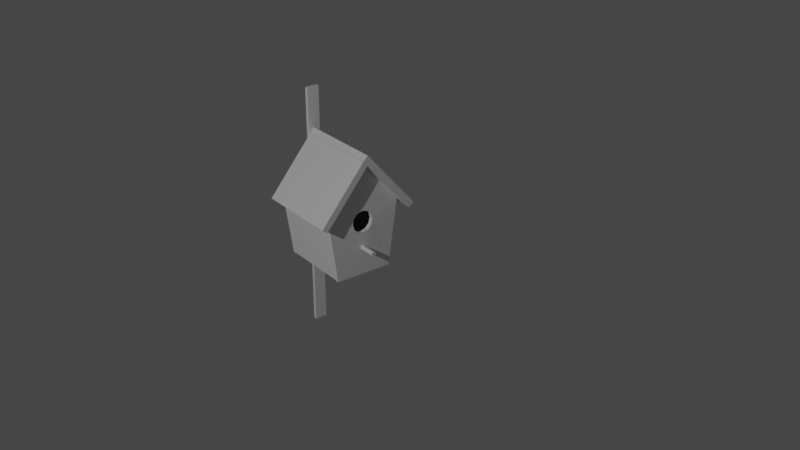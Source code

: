 # Source: birdhouse.blend  (saved by Blender 2.83.20; exported with 4.5.12 LTS)
import bpy
from mathutils import Matrix  # noqa: F401  (used for matrix-valued properties, if any)

bpy.ops.wm.read_factory_settings(use_empty=True)
scene = bpy.context.scene
scene.name = 'Scene'

# ---- collections
col_collection = bpy.data.collections.new('Collection'); scene.collection.children.link(col_collection)

# ---- world
world_world = bpy.data.worlds.new('World'); scene.world = world_world
world_world.use_nodes = True; world_world.node_tree.nodes.clear()
_N = world_world.node_tree.nodes; _L = world_world.node_tree.links
n0 = _N.new('ShaderNodeOutputWorld'); n0.name = 'World Output'; n0.location = (300, 300)
n1 = _N.new('ShaderNodeBackground'); n1.name = 'Background'; n1.location = (10, 300)
n1.inputs[0].default_value = (0.05088, 0.05088, 0.05088, 1.0)
_L.new(n1.outputs[0], n0.inputs[0])
n0.is_active_output = True
world_world.color = (0.05088, 0.05088, 0.05088)
world_world.use_sun_shadow = False
world_world.sun_shadow_jitter_overblur = 0.0

# ---- cameras
cam_camera = bpy.data.cameras.new('Camera')
cam_camera.clip_end = 100.0
cam_camera.ortho_scale = 7.314

# ---- lights
light_light = bpy.data.lights.new('Light', 'POINT')
light_light.transmission_factor = 0.0
light_light.energy = 1000.0
light_light.shadow_soft_size = 0.1
light_light.shadow_maximum_resolution = 0.006
light_light.use_absolute_resolution = True

# ---- meshes
me_plane = bpy.data.meshes.new('Plane')
me_plane.from_pydata([(-1.054, -0.7452, 0.0), (0.9464, -0.7452, 0.0), (-1.054, 0.7458, 0.0), (0.9464, 0.7458, 0.0), (-0.9407, -0.7452, 0.0), (0.8291, -0.7452, 0.0), (0.8291, 0.7458, 0.0), (-0.9407, 0.7458, 0.0), (0.9356, -0.9867, 1.779), (0.8183, -0.9867, 1.779), (-0.9407, 0.6703, 0.0), (0.8291, 0.6703, 0.0), (-0.9514, 1.013, 1.779), (-1.064, 1.013, 1.779), (-0.9407, -0.6599, 0.0), (0.8291, -0.6599, 0.0), (-1.064, -0.9867, 1.779), (-0.9514, -0.9867, 1.779), (0.9356, 1.013, 1.779), (0.8183, 1.013, 1.779), (-0.9514, 0.912, 1.779), (0.8183, 0.912, 1.779), (-0.9514, -0.8723, 1.779), (0.8183, -0.8723, 1.779), (0.8183, 0.002051, 2.953), (0.9356, 0.002051, 2.953), (-1.064, 0.002051, 2.953), (-0.9514, 0.002051, 2.953), (0.8291, -0.7595, 0.0), (0.9464, -0.7595, 0.0), (0.8183, -1.006, 1.779), (0.9356, -1.006, 1.779), (0.9356, 1.03, 1.779), (0.8183, 1.03, 1.779), (0.9464, 0.7583, 0.0), (0.8291, 0.7583, 0.0), (-0.9407, 0.7587, 0.0), (-1.054, 0.7587, 0.0), (-0.9514, 1.031, 1.779), (-1.064, 1.031, 1.779), (-1.054, -0.7558, 0.0), (-0.9407, -0.7558, 0.0), (-1.064, -1.001, 1.779), (-0.9514, -1.001, 1.779), (0.9579, -0.1547, 1.163), (0.8406, -0.1547, 1.162), (0.9593, -0.01098, 1.125), (0.842, -0.01098, 1.124), (0.9579, 0.1328, 1.163), (0.8406, 0.1328, 1.162), (0.9541, -0.26, 1.269), (0.8368, -0.26, 1.268), (0.9541, 0.238, 1.269), (0.8368, 0.238, 1.268), (0.9489, -0.2985, 1.412), (0.8316, -0.2985, 1.411), (0.9489, 0.2765, 1.412), (0.8316, 0.2765, 1.411), (0.9437, -0.26, 1.556), (0.8264, -0.26, 1.555), (0.9399, -0.1547, 1.661), (0.8226, -0.1547, 1.66), (0.9437, 0.238, 1.556), (0.8264, 0.238, 1.555), (0.9399, 0.1328, 1.661), (0.8226, 0.1328, 1.66), (0.9385, -0.01098, 1.7), (0.8212, -0.01098, 1.699)], [], [(16, 17, 27, 26), (13, 12, 38, 39), (11, 15, 23, 55, 51, 45, 47, 49, 53, 57, 21), (14, 15, 11, 10), (18, 3, 34, 32), (21, 23, 9, 24, 19), (2, 0, 16, 13), (17, 9, 23, 22), (15, 14, 22, 23), (20, 21, 19, 12), (6, 7, 12, 19), (10, 11, 21, 20), (17, 16, 42, 43), (1, 3, 18, 56, 52, 48, 46, 44, 50, 54, 8), (1, 8, 31, 29), (4, 5, 9, 17), (14, 10, 20, 22), (12, 13, 26, 27), (13, 16, 26), (20, 12, 27, 17, 22), (18, 19, 24, 25), (8, 18, 25), (9, 8, 25, 24), (28, 29, 31, 30), (5, 1, 29, 28), (9, 5, 28, 30), (8, 9, 30, 31), (34, 35, 33, 32), (3, 6, 35, 34), (19, 18, 32, 33), (6, 19, 33, 35), (36, 37, 39, 38), (7, 2, 37, 36), (12, 7, 36, 38), (2, 13, 39, 37), (40, 41, 43, 42), (0, 4, 41, 40), (4, 17, 43, 41), (16, 0, 40, 42), (6, 11, 10, 7), (4, 14, 15, 5), (5, 6, 3, 1), (7, 4, 0, 2), (50, 51, 55, 54), (66, 67, 65, 64), (54, 55, 59, 58), (44, 45, 51, 50), (60, 61, 67, 66), (46, 47, 45, 44), (8, 54, 58, 60, 66, 64, 62, 56, 18), (48, 49, 47, 46), (52, 53, 49, 48), (62, 63, 57, 56), (21, 57, 63, 65, 67, 61, 59, 55, 23), (64, 65, 63, 62), (56, 57, 53, 52), (58, 59, 61, 60)])
_uv = me_plane.uv_layers.new(name='UVMap')
_uv.uv.foreach_set('vector', [0.0, 0.0, 0.0, 0.0, 0.0, 0.0, 0.0, 0.0, 0.0, 0.0, 0.0, 0.0, 0.0, 0.0, 0.0, 0.0, 0.3898, 0.9493, 0.3898, 0.0572, 0.3898, 0.0572, 0.3898, 0.3388, 0.3898, 0.3561, 0.3898, 0.4111, 0.3898, 0.4895, 0.3898, 0.5678, 0.3898, 0.6224, 0.3898, 0.639, 0.3898, 0.9493, 0.05647, 0.0572, 0.3898, 0.0572, 0.3898, 0.9493, 0.05647, 0.9493, 0.0, 0.0, 0.0, 0.0, 0.0, 0.0, 0.0, 0.0, 0.3898, 0.9493, 0.3898, 0.0572, 0.3898, 0.0, 0.3898, 0.0, 0.3898, 1.0, 0.0, 0.0, 0.0, 0.0, 0.0, 0.0, 0.0, 0.0, 0.05647, 0.0, 0.3898, 0.0, 0.3898, 0.0572, 0.05647, 0.0572, 0.3898, 0.0572, 0.05647, 0.0572, 0.05647, 0.0572, 0.3898, 0.0572, 0.05647, 0.9493, 0.3898, 0.9493, 0.3898, 1.0, 0.05647, 1.0, 0.0, 0.0, 0.0, 0.0, 0.0, 0.0, 0.0, 0.0, 0.05647, 0.9493, 0.3898, 0.9493, 0.3898, 0.9493, 0.05647, 0.9493, 0.0, 0.0, 0.0, 0.0, 0.0, 0.0, 0.0, 0.0, 0.0, 0.0, 0.0, 0.0, 0.0, 0.0, 0.0, 0.0, 0.0, 0.0, 0.0, 0.0, 0.0, 0.0, 0.0, 0.0, 0.0, 0.0, 0.0, 0.0, 0.0, 0.0, 0.0, 0.0, 0.0, 0.0, 0.0, 0.0, 0.0, 0.0, 0.0, 0.0, 0.0, 0.0, 0.0, 0.0, 0.0, 0.0, 0.05647, 0.0572, 0.05647, 0.9493, 0.05647, 0.9493, 0.05647, 0.0572, 0.0, 0.0, 0.0, 0.0, 0.0, 0.0, 0.05647, 0.0, 0.0, 0.0, 0.0, 0.0, 0.0, 0.0, 0.05647, 0.9493, 0.05647, 1.0, 0.05647, 0.0, 0.05647, 0.0, 0.05647, 0.0572, 0.0, 0.0, 0.0, 0.0, 0.3898, 0.0, 1.0, 0.0, 0.0, 0.0, 0.0, 0.0, 0.0, 0.0, 0.0, 0.0, 0.0, 0.0, 0.0, 0.0, 0.0, 0.0, 0.0, 0.0, 0.0, 0.0, 0.0, 0.0, 0.0, 0.0, 0.0, 0.0, 0.0, 0.0, 0.0, 0.0, 0.0, 0.0, 0.0, 0.0, 0.0, 0.0, 0.0, 0.0, 0.0, 0.0, 0.0, 0.0, 0.0, 0.0, 0.0, 0.0, 0.0, 0.0, 0.0, 0.0, 0.0, 0.0, 0.0, 0.0, 0.0, 0.0, 0.0, 0.0, 0.0, 0.0, 0.0, 0.0, 0.0, 0.0, 0.0, 0.0, 0.0, 0.0, 0.0, 0.0, 0.0, 0.0, 0.0, 0.0, 0.0, 0.0, 0.0, 0.0, 0.0, 0.0, 0.0, 0.0, 0.0, 0.0, 0.0, 0.0, 0.0, 0.0, 0.0, 0.0, 0.0, 0.0, 0.0, 0.0, 0.0, 0.0, 0.0, 0.0, 0.0, 0.0, 0.0, 0.0, 0.0, 0.0, 0.0, 0.0, 0.0, 0.0, 0.0, 0.0, 0.0, 0.0, 0.0, 0.0, 0.0, 0.0, 0.0, 0.0, 0.0, 0.0, 0.0, 0.0, 0.0, 0.0, 0.0, 0.0, 0.0, 0.0, 0.0, 0.0, 0.0, 0.0, 0.0, 0.0, 0.0, 0.0, 0.0, 0.0, 0.0, 0.0, 0.0, 0.0, 0.0, 0.0, 0.0, 0.0, 0.3898, 0.9493, 0.05647, 0.9493, 0.0, 0.0, 0.0, 0.0, 0.05647, 0.0572, 0.3898, 0.0572, 0.0, 0.0, 0.0, 0.0, 0.0, 0.0, 0.0, 0.0, 0.0, 0.0, 0.0, 0.0, 0.0, 0.0, 0.0, 0.0, 0.0, 0.0, 0.4167, 0.8147, 0.4167, 0.9121, 0.5, 0.9155, 0.5, 0.8181, 0.75, 0.8249, 0.75, 0.9223, 0.8333, 0.9214, 0.8333, 0.824, 0.5, 0.8181, 0.5, 0.9155, 0.5833, 0.9189, 0.5833, 0.8215, 0.3333, 0.8122, 0.3333, 0.9096, 0.4167, 0.9121, 0.4167, 0.8147, 0.6667, 0.824, 0.6667, 0.9214, 0.75, 0.9223, 0.75, 0.8249, 0.25, 0.8113, 0.25, 0.9087, 0.3333, 0.9096, 0.3333, 0.8122, 0.0, 0.0, 0.0, 0.0, 0.0, 0.0, 0.0, 0.0, 0.0, 0.0, 0.0, 0.0, 0.0, 0.0, 0.0, 0.0, 0.0, 0.0, 0.1667, 0.8122, 0.1667, 0.9096, 0.25, 0.9087, 0.25, 0.8113, 0.08333, 0.8147, 0.08333, 0.9121, 0.1667, 0.9096, 0.1667, 0.8122, 0.9167, 0.8215, 0.9167, 0.9189, 1.0, 0.9155, 1.0, 0.8181, 0.3898, 0.9493, 0.3898, 0.639, 0.3898, 0.6158, 0.3898, 0.5608, 0.3898, 0.4881, 0.3898, 0.4156, 0.3898, 0.3613, 0.3898, 0.3388, 0.3898, 0.0572, 0.8333, 0.824, 0.8333, 0.9214, 0.9167, 0.9189, 0.9167, 0.8215, 7.451e-08, 0.8181, 7.451e-08, 0.9155, 0.08333, 0.9121, 0.08333, 0.8147, 0.5833, 0.8215, 0.5833, 0.9189, 0.6667, 0.9214, 0.6667, 0.824])
me_plane.use_remesh_fix_poles = True
me_plane.use_remesh_preserve_attributes = False
me_plane.use_mirror_vertex_groups = False
me_plane.update()
me_cube_002 = bpy.data.meshes.new('Cube.002')
me_cube_002.from_pydata([(-1.0, -1.0, -1.0), (-1.0, -0.9945, 1.007), (-1.0, 1.0, -1.0), (-1.0, 1.005, 0.9885), (1.0, -1.0, -1.0), (0.9999, -0.9945, 1.007), (1.0, 1.0, -1.0), (0.9999, 1.005, 0.9885)], [], [(0, 1, 3, 2), (2, 3, 7, 6), (6, 7, 5, 4), (4, 5, 1, 0), (2, 6, 4, 0), (7, 3, 1, 5)])
_uv = me_cube_002.uv_layers.new(name='UVMap')
_uv.uv.foreach_set('vector', [0.375, 0.0, 0.625, 0.0, 0.625, 0.25, 0.375, 0.25, 0.375, 0.25, 0.625, 0.25, 0.625, 0.5, 0.375, 0.5, 0.375, 0.5, 0.625, 0.5, 0.625, 0.75, 0.375, 0.75, 0.375, 0.75, 0.625, 0.75, 0.625, 1.0, 0.375, 1.0, 0.125, 0.5, 0.375, 0.5, 0.375, 0.75, 0.125, 0.75, 0.625, 0.5, 0.875, 0.5, 0.875, 0.75, 0.625, 0.75])
me_cube_002.use_remesh_fix_poles = True
me_cube_002.use_remesh_preserve_attributes = False
me_cube_002.use_mirror_vertex_groups = False
me_cube_002.update()
me_cube_003 = bpy.data.meshes.new('Cube.003')
me_cube_003.from_pydata([(-1.0, -1.0, -1.231), (-1.0, -1.0, 1.0), (-1.0, 1.0, -1.231), (-1.0, 1.0, 1.022), (1.0, -1.0, -1.231), (1.0, -1.0, 1.0), (1.0, 1.0, -1.231), (1.0, 1.0, 1.022)], [], [(0, 1, 3, 2), (2, 3, 7, 6), (6, 7, 5, 4), (4, 5, 1, 0), (2, 6, 4, 0), (7, 3, 1, 5)])
_uv = me_cube_003.uv_layers.new(name='UVMap')
_uv.uv.foreach_set('vector', [0.375, 0.0, 0.625, 0.0, 0.625, 0.25, 0.375, 0.25, 0.375, 0.25, 0.625, 0.25, 0.625, 0.5, 0.375, 0.5, 0.375, 0.5, 0.625, 0.5, 0.625, 0.75, 0.375, 0.75, 0.375, 0.75, 0.625, 0.75, 0.625, 1.0, 0.375, 1.0, 0.125, 0.5, 0.375, 0.5, 0.375, 0.75, 0.125, 0.75, 0.625, 0.5, 0.875, 0.5, 0.875, 0.75, 0.625, 0.75])
me_cube_003.use_remesh_fix_poles = True
me_cube_003.use_remesh_preserve_attributes = False
me_cube_003.use_mirror_vertex_groups = False
me_cube_003.update()
me_cylinder = bpy.data.meshes.new('Cylinder')
me_cylinder.from_pydata([(0.0, 1.0, -1.0), (0.0, 1.0, 1.0), (0.5, 0.866, -1.0), (0.5, 0.866, 1.0), (0.866, 0.5, -1.0), (0.866, 0.5, 1.0), (1.0, -4.371e-08, -1.0), (1.0, -4.371e-08, 1.0), (0.866, -0.5, -1.0), (0.866, -0.5, 1.0), (0.5, -0.866, -1.0), (0.5, -0.866, 1.0), (1.51e-07, -1.0, -1.0), (1.51e-07, -1.0, 1.0), (-0.5, -0.866, -1.0), (-0.5, -0.866, 1.0), (-0.866, -0.5, -1.0), (-0.866, -0.5, 1.0), (-1.0, -4.649e-07, -1.0), (-1.0, -4.649e-07, 1.0), (-0.866, 0.5, -1.0), (-0.866, 0.5, 1.0), (-0.5, 0.866, -1.0), (-0.5, 0.866, 1.0)], [], [(0, 1, 3, 2), (2, 3, 5, 4), (4, 5, 7, 6), (6, 7, 9, 8), (8, 9, 11, 10), (10, 11, 13, 12), (12, 13, 15, 14), (14, 15, 17, 16), (16, 17, 19, 18), (18, 19, 21, 20), (3, 1, 23, 21, 19, 17, 15, 13, 11, 9, 7, 5), (20, 21, 23, 22), (22, 23, 1, 0), (0, 2, 4, 6, 8, 10, 12, 14, 16, 18, 20, 22)])
me_cylinder.polygons.foreach_set('use_smooth', [True] * 14)
_k = set([(1, 3), (1, 23), (3, 5), (5, 7), (7, 9), (9, 11), (11, 13), (13, 15), (15, 17), (17, 19), (19, 21), (21, 23)])
me_cylinder.attributes.new('sharp_edge', 'BOOLEAN', 'EDGE').data.foreach_set('value', [ (min(e.vertices), max(e.vertices)) in _k for e in me_cylinder.edges])
_uv = me_cylinder.uv_layers.new(name='UVMap')
_uv.uv.foreach_set('vector', [1.0, 0.5, 1.0, 1.0, 0.9167, 1.0, 0.9167, 0.5, 0.9167, 0.5, 0.9167, 1.0, 0.8333, 1.0, 0.8333, 0.5, 0.8333, 0.5, 0.8333, 1.0, 0.75, 1.0, 0.75, 0.5, 0.75, 0.5, 0.75, 1.0, 0.6667, 1.0, 0.6667, 0.5, 0.6667, 0.5, 0.6667, 1.0, 0.5833, 1.0, 0.5833, 0.5, 0.5833, 0.5, 0.5833, 1.0, 0.5, 1.0, 0.5, 0.5, 0.5, 0.5, 0.5, 1.0, 0.4167, 1.0, 0.4167, 0.5, 0.4167, 0.5, 0.4167, 1.0, 0.3333, 1.0, 0.3333, 0.5, 0.3333, 0.5, 0.3333, 1.0, 0.25, 1.0, 0.25, 0.5, 0.25, 0.5, 0.25, 1.0, 0.1667, 1.0, 0.1667, 0.5, 0.37, 0.4578, 0.25, 0.49, 0.13, 0.4578, 0.04215, 0.37, 0.01, 0.25, 0.04215, 0.13, 0.13, 0.04215, 0.25, 0.01, 0.37, 0.04215, 0.4578, 0.13, 0.49, 0.25, 0.4578, 0.37, 0.1667, 0.5, 0.1667, 1.0, 0.08333, 1.0, 0.08333, 0.5, 0.08333, 0.5, 0.08333, 1.0, 7.451e-08, 1.0, 7.451e-08, 0.5, 0.75, 0.49, 0.87, 0.4578, 0.9578, 0.37, 0.99, 0.25, 0.9578, 0.13, 0.87, 0.04215, 0.75, 0.01, 0.63, 0.04215, 0.5422, 0.13, 0.51, 0.25, 0.5422, 0.37, 0.63, 0.4578])
me_cylinder.use_remesh_fix_poles = True
me_cylinder.use_remesh_preserve_attributes = False
me_cylinder.use_mirror_vertex_groups = False
me_cylinder.update()
me_cube_004 = bpy.data.meshes.new('Cube.004')
me_cube_004.from_pydata([(-1.0, -1.0, -1.0), (-1.0, -1.0, 1.0), (-1.0, 1.0, -1.0), (-1.0, 1.0, 1.0), (1.0, -1.0, -1.0), (1.0, -1.0, 1.0), (1.0, 1.0, -1.0), (1.0, 1.0, 1.0)], [], [(0, 1, 3, 2), (2, 3, 7, 6), (6, 7, 5, 4), (4, 5, 1, 0), (2, 6, 4, 0), (7, 3, 1, 5)])
_uv = me_cube_004.uv_layers.new(name='UVMap')
_uv.uv.foreach_set('vector', [0.375, 0.0, 0.625, 0.0, 0.625, 0.25, 0.375, 0.25, 0.375, 0.25, 0.625, 0.25, 0.625, 0.5, 0.375, 0.5, 0.375, 0.5, 0.625, 0.5, 0.625, 0.75, 0.375, 0.75, 0.375, 0.75, 0.625, 0.75, 0.625, 1.0, 0.375, 1.0, 0.125, 0.5, 0.375, 0.5, 0.375, 0.75, 0.125, 0.75, 0.625, 0.5, 0.875, 0.5, 0.875, 0.75, 0.625, 0.75])
me_cube_004.use_remesh_fix_poles = True
me_cube_004.use_remesh_preserve_attributes = False
me_cube_004.use_mirror_vertex_groups = False
me_cube_004.update()

# ---- objects
ob_light = bpy.data.objects.new('Light', light_light)
ob_camera = bpy.data.objects.new('Camera', cam_camera)
ob_plane = bpy.data.objects.new('Plane', me_plane)
ob_cube = bpy.data.objects.new('Cube', me_cube_002)
ob_cube_001 = bpy.data.objects.new('Cube.001', me_cube_003)
ob_cylinder = bpy.data.objects.new('Cylinder', me_cylinder)
ob_cube_002 = bpy.data.objects.new('Cube.002', me_cube_004)

# ---- transforms, parenting, visibility, modifiers, constraints
ob_light.location = (3.27, -7.847, 5.746)
ob_light.rotation_euler = (0.6503, 0.05522, 1.866)
ob_light.lock_rotations_4d = False
ob_light.empty_display_type = 'ARROWS'
ob_light.color = (0.0, 0.0, 0.0, 0.0)
ob_light.lineart.crease_threshold = 0.0
ob_camera.location = (7.947, -5.374, 4.958)
ob_camera.rotation_euler = (1.109, -0.0, 0.9172)
ob_camera.lock_rotations_4d = False
ob_camera.empty_display_type = 'ARROWS'
ob_camera.color = (0.0, 0.0, 0.0, 0.0)
ob_camera.display_type = 'WIRE'
ob_camera.lineart.crease_threshold = 0.0
ob_plane.location = (0.004645, -0.005578, -0.1721)
ob_plane.scale = (0.3873, 0.3873, 0.3873)
ob_plane.lineart.crease_threshold = 0.0
ob_cube.location = (0.02653, -0.2601, 0.7235)
ob_cube.rotation_euler = (-0.6973, -0.0, 0.0)
ob_cube.scale = (0.433, 0.03395, 0.3578)
ob_cube.lineart.crease_threshold = 0.0
ob_cube_001.location = (0.02695, 0.2073, 0.7738)
ob_cube_001.rotation_euler = (0.7132, -0.0, 0.0)
ob_cube_001.scale = (0.433, 0.03395, 0.3578)
ob_cube_001.lineart.crease_threshold = 0.0
ob_cylinder.location = (0.425, -0.009716, 0.1043)
ob_cylinder.rotation_euler = (-0.0, -4.712, -0.0)
ob_cylinder.scale = (0.02462, 0.02458, 0.1165)
ob_cylinder.lineart.crease_threshold = 0.0
ob_cube_002.location = (-0.4218, -0.005578, 0.2265)
ob_cube_002.scale = (-0.01768, 0.06259, 1.255)
ob_cube_002.lineart.crease_threshold = 0.0

# ---- collection membership
col_collection.objects.link(ob_light)
col_collection.objects.link(ob_camera)
col_collection.objects.link(ob_plane)
col_collection.objects.link(ob_cube)
col_collection.objects.link(ob_cube_001)
col_collection.objects.link(ob_cylinder)
col_collection.objects.link(ob_cube_002)

# ---- scene / render settings (as saved in the file)
scene.camera = ob_camera
scene.frame_start = 1; scene.frame_end = 250; scene.frame_set(1)
scene.render.engine = 'BLENDER_EEVEE_NEXT'
scene.cycles.use_denoising = False
scene.cycles.samples = 128
scene.cycles.sampling_pattern = 'TABULATED_SOBOL'
scene.cycles.use_adaptive_sampling = False
scene.cycles.use_light_tree = False
scene.view_settings.view_transform = 'Filmic'
bpy.context.view_layer.update()
